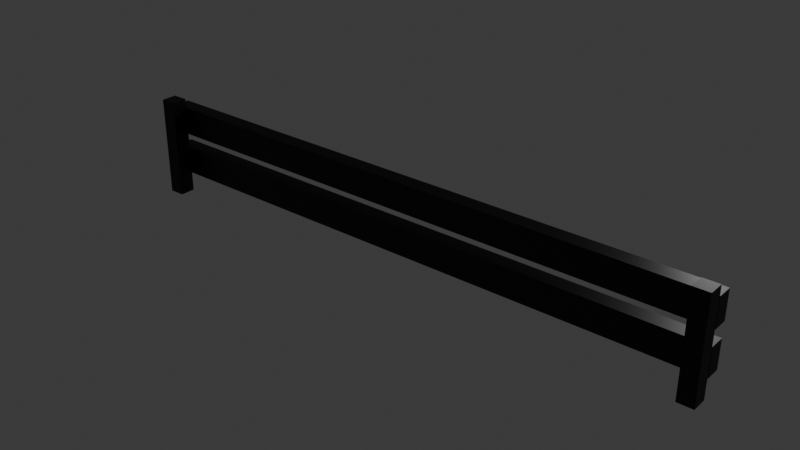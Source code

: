 # Source: untitled.blend  (saved by Blender 4.0.36; exported with 4.5.12 LTS)
import bpy
from mathutils import Matrix  # noqa: F401  (used for matrix-valued properties, if any)

bpy.ops.wm.read_factory_settings(use_empty=True)
scene = bpy.context.scene
scene.name = 'Scene'

# ---- collections
col_collection = bpy.data.collections.new('Collection'); scene.collection.children.link(col_collection)

# ---- materials (node trees are filled in below, after node groups)
mat_woood = bpy.data.materials.new('woood')
mat_woood.use_transparent_shadow = False

# ---- material node trees
mat_woood.use_nodes = True; mat_woood.node_tree.nodes.clear()
_N = mat_woood.node_tree.nodes; _L = mat_woood.node_tree.links
n0 = _N.new('ShaderNodeBsdfPrincipled'); n0.name = 'Principled BSDF'; n0.location = (10, 300)
n0.inputs[3].default_value = 1.45
n1 = _N.new('ShaderNodeOutputMaterial'); n1.name = 'Material Output'; n1.location = (300, 300)
n2 = _N.new('ShaderNodeRGB'); n2.name = 'RGB'; n2.location = (-180, 280)
n2.outputs[0].default_value = (0.0, 0.0, 0.0, 1.0)
_L.new(n0.outputs[0], n1.inputs[0])
_L.new(n2.outputs[0], n0.inputs[0])
n1.is_active_output = True

# ---- world
world_world = bpy.data.worlds.new('World'); scene.world = world_world
world_world.use_nodes = True; world_world.node_tree.nodes.clear()
_N = world_world.node_tree.nodes; _L = world_world.node_tree.links
n0 = _N.new('ShaderNodeOutputWorld'); n0.name = 'World Output'; n0.location = (300, 300)
n1 = _N.new('ShaderNodeBackground'); n1.name = 'Background'; n1.location = (10, 300)
n1.inputs[0].default_value = (0.05088, 0.05088, 0.05088, 1.0)
_L.new(n1.outputs[0], n0.inputs[0])
n0.is_active_output = True
world_world.color = (0.05088, 0.05088, 0.05088)
world_world.use_sun_shadow = False
world_world.sun_shadow_jitter_overblur = 0.0

# ---- lights
light_point = bpy.data.lights.new('Point', 'POINT')
light_point.transmission_factor = 0.0
light_point.use_soft_falloff = False
light_point.energy = 800.0
light_point.shadow_soft_size = 0.8958
light_point.shadow_maximum_resolution = 0.006
light_point.use_absolute_resolution = True

# ---- meshes
me_cube_002 = bpy.data.meshes.new('Cube.002')
me_cube_002.from_pydata([(-1.0, -1.0, -1.0), (-1.0, -1.0, 11.84), (-1.0, 1.0, -1.0), (-1.0, 1.0, 11.84), (1.0, -1.0, -1.0), (1.0, -1.0, 11.84), (1.0, 1.0, -1.0), (1.0, 1.0, 11.84)], [], [(0, 1, 3, 2), (2, 3, 7, 6), (6, 7, 5, 4), (4, 5, 1, 0), (2, 6, 4, 0), (7, 3, 1, 5)])
_uv = me_cube_002.uv_layers.new(name='UVMap')
_uv.uv.foreach_set('vector', [0.375, 0.0, 0.625, 0.0, 0.625, 0.25, 0.375, 0.25, 0.375, 0.25, 0.625, 0.25, 0.625, 0.5, 0.375, 0.5, 0.375, 0.5, 0.625, 0.5, 0.625, 0.75, 0.375, 0.75, 0.375, 0.75, 0.625, 0.75, 0.625, 1.0, 0.375, 1.0, 0.125, 0.5, 0.375, 0.5, 0.375, 0.75, 0.125, 0.75, 0.625, 0.5, 0.875, 0.5, 0.875, 0.75, 0.625, 0.75])
me_cube_002.materials.append(mat_woood)
me_cube_002.update()
me_cube_003 = bpy.data.meshes.new('Cube.003')
me_cube_003.from_pydata([(-33.72, -1.0, -1.0), (-33.72, -1.0, 0.6574), (-33.72, -0.1065, -1.0), (-33.72, -0.1065, 0.6574), (1.0, -1.0, -1.0), (1.0, -1.0, 0.6574), (1.0, -0.1065, -1.0), (1.0, -0.1065, 0.6574)], [], [(0, 1, 3, 2), (2, 3, 7, 6), (6, 7, 5, 4), (4, 5, 1, 0), (2, 6, 4, 0), (7, 3, 1, 5)])
_uv = me_cube_003.uv_layers.new(name='UVMap')
_uv.uv.foreach_set('vector', [0.375, 0.0, 0.625, 0.0, 0.625, 0.25, 0.375, 0.25, 0.375, 0.25, 0.625, 0.25, 0.625, 0.5, 0.375, 0.5, 0.375, 0.5, 0.625, 0.5, 0.625, 0.75, 0.375, 0.75, 0.375, 0.75, 0.625, 0.75, 0.625, 1.0, 0.375, 1.0, 0.125, 0.5, 0.375, 0.5, 0.375, 0.75, 0.125, 0.75, 0.625, 0.5, 0.875, 0.5, 0.875, 0.75, 0.625, 0.75])
me_cube_003.materials.append(mat_woood)
me_cube_003.update()
me_cube_004 = bpy.data.meshes.new('Cube.004')
me_cube_004.from_pydata([(-1.0, -1.0, -1.0), (-1.0, -1.0, 11.84), (-1.0, 1.0, -1.0), (-1.0, 1.0, 11.84), (1.0, -1.0, -1.0), (1.0, -1.0, 11.84), (1.0, 1.0, -1.0), (1.0, 1.0, 11.84)], [], [(0, 1, 3, 2), (2, 3, 7, 6), (6, 7, 5, 4), (4, 5, 1, 0), (2, 6, 4, 0), (7, 3, 1, 5)])
_uv = me_cube_004.uv_layers.new(name='UVMap')
_uv.uv.foreach_set('vector', [0.375, 0.0, 0.625, 0.0, 0.625, 0.25, 0.375, 0.25, 0.375, 0.25, 0.625, 0.25, 0.625, 0.5, 0.375, 0.5, 0.375, 0.5, 0.625, 0.5, 0.625, 0.75, 0.375, 0.75, 0.375, 0.75, 0.625, 0.75, 0.625, 1.0, 0.375, 1.0, 0.125, 0.5, 0.375, 0.5, 0.375, 0.75, 0.125, 0.75, 0.625, 0.5, 0.875, 0.5, 0.875, 0.75, 0.625, 0.75])
me_cube_004.materials.append(mat_woood)
me_cube_004.update()
me_cube_005 = bpy.data.meshes.new('Cube.005')
me_cube_005.from_pydata([(-33.72, -1.0, -1.0), (-33.72, -1.0, 0.6574), (-33.72, -0.1065, -1.0), (-33.72, -0.1065, 0.6574), (1.0, -1.0, -1.0), (1.0, -1.0, 0.6574), (1.0, -0.1065, -1.0), (1.0, -0.1065, 0.6574)], [], [(0, 1, 3, 2), (2, 3, 7, 6), (6, 7, 5, 4), (4, 5, 1, 0), (2, 6, 4, 0), (7, 3, 1, 5)])
_uv = me_cube_005.uv_layers.new(name='UVMap')
_uv.uv.foreach_set('vector', [0.375, 0.0, 0.625, 0.0, 0.625, 0.25, 0.375, 0.25, 0.375, 0.25, 0.625, 0.25, 0.625, 0.5, 0.375, 0.5, 0.375, 0.5, 0.625, 0.5, 0.625, 0.75, 0.375, 0.75, 0.375, 0.75, 0.625, 0.75, 0.625, 1.0, 0.375, 1.0, 0.125, 0.5, 0.375, 0.5, 0.375, 0.75, 0.125, 0.75, 0.625, 0.5, 0.875, 0.5, 0.875, 0.75, 0.625, 0.75])
me_cube_005.materials.append(mat_woood)
me_cube_005.update()

# ---- objects
ob_point = bpy.data.objects.new('Point', light_point)
ob_cube = bpy.data.objects.new('Cube', me_cube_002)
ob_cube_001 = bpy.data.objects.new('Cube.001', me_cube_003)
ob_cube_002 = bpy.data.objects.new('Cube.002', me_cube_004)
ob_cube_003 = bpy.data.objects.new('Cube.003', me_cube_005)

# ---- transforms, parenting, visibility, modifiers, constraints
ob_point.location = (9.938, 7.926, 6.287)
ob_point.rotation_euler = (-0.04948, -0.01509, 0.07246)
ob_point.scale = (0.8274, 0.8274, 0.8274)
ob_cube.location = (12.65, 0.2539, 0.4222)
ob_cube.scale = (0.3064, 0.3064, 0.3064)
ob_cube_001.location = (12.29, 1.263, 3.216)
ob_cube_001.scale = (0.6691, 0.6691, 0.6691)
ob_cube_002.location = (-9.944, 0.2539, 0.4222)
ob_cube_002.scale = (0.3064, 0.3064, 0.3064)
ob_cube_003.location = (12.29, 1.263, 1.53)
ob_cube_003.scale = (0.6691, 0.6691, 0.6691)

# ---- collection membership
col_collection.objects.link(ob_point)
col_collection.objects.link(ob_cube)
col_collection.objects.link(ob_cube_001)
col_collection.objects.link(ob_cube_002)
col_collection.objects.link(ob_cube_003)

# ---- scene / render settings (as saved in the file)
scene.frame_start = 1; scene.frame_end = 250; scene.frame_set(0)
scene.render.engine = 'BLENDER_EEVEE_NEXT'
scene.cycles.sampling_pattern = 'TABULATED_SOBOL'
bpy.context.view_layer.update()

# ---- added for rendering (the .blend has no active camera): camera
cam_auto = bpy.data.cameras.new('AutoCamera')
cam_auto.lens = 50.0
cam_auto.sensor_width = 36.0
cam_auto.clip_end = 1000.0
ob_auto_camera = bpy.data.objects.new('AutoCamera', cam_auto)
scene.collection.objects.link(ob_auto_camera)
ob_auto_camera.location = (23.1705, -25.6268, 19.5465)
ob_auto_camera.rotation_euler = (1.09748, -7.21219e-08, 0.694738)
scene.camera = ob_auto_camera
bpy.context.view_layer.update()
